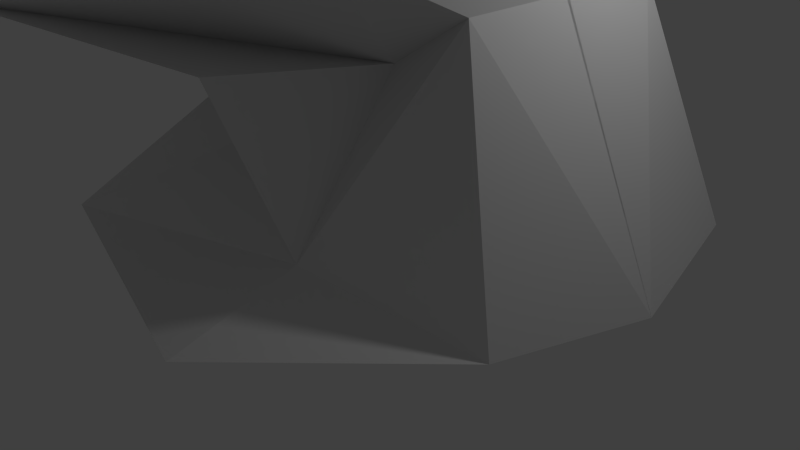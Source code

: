 # Source: troll.blend  (saved by Blender 2.65.0; exported with 4.5.12 LTS)
import bpy
from mathutils import Matrix  # noqa: F401  (used for matrix-valued properties, if any)

bpy.ops.wm.read_factory_settings(use_empty=True)
scene = bpy.context.scene
scene.name = 'Scene'

# ---- collections
col_collection_1 = bpy.data.collections.new('Collection 1'); scene.collection.children.link(col_collection_1)

# ---- world
world_world = bpy.data.worlds.new('World'); scene.world = world_world
world_world.color = (0.05088, 0.05088, 0.05088)
world_world.use_sun_shadow = False
world_world.sun_shadow_jitter_overblur = 0.0
world_world.cycles.sampling_method = 'MANUAL'
world_world.cycles.sample_map_resolution = 256

# ---- cameras
cam_camera = bpy.data.cameras.new('Camera')
cam_camera.clip_end = 100.0
cam_camera.lens = 35.0
cam_camera.sensor_width = 32.0
cam_camera.sensor_height = 18.0
cam_camera.ortho_scale = 7.314
cam_camera.dof.focus_distance = 0.0
cam_camera.dof.aperture_fstop = 128.0

# ---- lights
light_lamp = bpy.data.lights.new('Lamp', 'POINT')
light_lamp.transmission_factor = 0.0
light_lamp.cutoff_distance = 30.0
light_lamp.energy = 100.0
light_lamp.shadow_buffer_clip_start = 1.001
light_lamp.shadow_soft_size = 0.1
light_lamp.shadow_maximum_resolution = 0.006
light_lamp.use_absolute_resolution = True
light_lamp.cycles.use_multiple_importance_sampling = False

# ---- meshes
me_cube_002 = bpy.data.meshes.new('Cube.002')
me_cube_002.from_pydata([(-4.326, 0.009804, -1.0), (-3.704, 2.996, -1.0), (1.878, 1.93, -1.013), (2.286, -0.004635, -1.212), (-1.0, 1.334, 0.4826), (1.0, 1.334, 1.73), (1.0, -0.01775, 1.73), (-0.09962, 3.923, -1.006), (0.08709, 1.334, 1.16), (-0.08669, 2.478, -0.5968), (-2.017, 1.762, 0.6884), (-2.538, -0.007002, 0.595), (1.0, 2.864, 2.436), (-0.4317, 3.089, 1.294), (-2.613, 2.111, 0.7878), (-4.736, 0.0001346, 0.5998), (-3.595, 3.929, 1.579), (-3.11, 0.02429, 2.536), (-2.122, 2.712, 4.591), (-1.484, 1.0, 3.8), (0.7071, 1.787, 3.711), (0.2088, 1.654, 2.348), (-1.964, 3.278, 2.533), (-1.339, 1.159, 3.315), (-0.9588, 3.257, 3.338), (1.495, 1.007, 3.577), (-3.453, 0.03848, 3.835), (-0.07975, 0.9228, 6.386), (-2.17, 1.361, 5.941), (-0.06113, 2.227, 6.228), (-0.06113, 3.23, 4.855), (-0.06113, 3.493, 3.608), (-0.06113, 3.595, 4.04), (-0.06113, 3.391, 5.287), (-0.06113, 2.399, 6.483), (-0.06113, 0.9235, 6.661), (-2.275, 2.227, 6.228), (-2.275, 3.23, 4.855), (-2.275, 3.494, 3.811), (-2.275, 3.595, 4.04), (-2.275, 4.095, 5.287), (-2.275, 2.399, 6.483), (-2.275, 0.9235, 6.661), (-3.732, 0.03848, 3.25), (-4.316, 0.03848, 3.174), (-7.555, 1.685, 4.228), (-3.58, 0.03848, 5.207), (-2.894, 0.03848, 6.019), (-3.028, 0.7538, 4.974), (-4.128, 1.264, 4.878), (-4.531, 1.713, 3.76), (-4.738, 1.978, 3.243), (-5.309, 2.069, 3.165), (-5.031, 1.642, 4.296), (-4.721, 1.336, 5.037), (-3.48, 0.9751, 6.283), (0.9254, 2.467, 4.855), (0.2907, 3.584, 4.866), (-0.9247, 1.216, 3.32)], [], [(4, 1, 10), (13, 9, 4), (5, 6, 3), (0, 1, 7), (2, 5, 3), (0, 11, 10), (1, 4, 9), (3, 0, 2), (7, 9, 2), (8, 5, 9), (2, 0, 7), (1, 0, 10), (7, 1, 9), (5, 2, 9), (8, 12, 5), (5, 12, 6), (9, 13, 8), (13, 4, 10), (10, 11, 14), (11, 15, 14), (13, 10, 14), (16, 13, 14), (16, 14, 15), (16, 8, 13), (8, 16, 12), (15, 17, 16), (18, 16, 17), (19, 16, 18), (16, 19, 22), (20, 6, 12), (20, 12, 19), (19, 12, 21, 58), (12, 16, 21), (22, 23, 24), (21, 22, 24), (25, 6, 20), (23, 21, 24), (17, 26, 18), (20, 27, 25), (27, 19, 20), (28, 19, 27), (28, 19, 18), (28, 18, 48), (19, 23, 22), (23, 19, 58, 21), (16, 22, 21), (27, 29, 28), (28, 29, 36), (36, 29, 30), (36, 30, 37), (37, 30, 38), (38, 30, 31), (38, 31, 32), (38, 32, 39), (40, 32, 33), (39, 32, 40), (40, 33, 34), (40, 34, 41), (41, 34, 35), (41, 35, 42), (18, 26, 48), (36, 48, 28), (48, 36, 49), (49, 36, 37), (49, 37, 50), (50, 37, 38), (50, 38, 51), (51, 38, 52), (52, 38, 39), (52, 39, 53), (53, 39, 54), (54, 39, 40), (54, 40, 55), (55, 40, 41), (55, 41, 42), (51, 43, 44), (44, 51, 52), (49, 48, 26), (49, 26, 43), (43, 49, 50), (43, 50, 51), (44, 52, 53), (44, 53, 45), (45, 53, 54), (45, 54, 46), (46, 54, 55), (46, 55, 47), (27, 56, 29), (27, 35, 56), (34, 56, 35), (29, 56, 30), (30, 56, 31), (31, 56, 57), (31, 57, 32), (32, 57, 33), (33, 57, 56), (33, 56, 34), (46, 44, 45), (27, 6, 25)])
me_cube_002.use_remesh_preserve_volume = False
me_cube_002.use_remesh_preserve_attributes = False
me_cube_002.use_mirror_vertex_groups = False
me_cube_002.update()

# ---- objects
ob_lamp = bpy.data.objects.new('Lamp', light_lamp)
ob_camera = bpy.data.objects.new('Camera', cam_camera)
ob_cube = bpy.data.objects.new('Cube', me_cube_002)

# ---- transforms, parenting, visibility, modifiers, constraints
ob_lamp.location = (4.076, 1.005, 5.904)
ob_lamp.rotation_euler = (0.6503, 0.05522, 1.866)
ob_lamp.lock_rotations_4d = False
ob_lamp.empty_display_type = 'ARROWS'
ob_lamp.color = (0.0, 0.0, 0.0, 0.0)
ob_lamp.lineart.crease_threshold = 0.0
ob_camera.location = (7.481, -6.508, 5.344)
ob_camera.rotation_euler = (1.109, 0.01082, 0.8149)
ob_camera.lock_rotations_4d = False
ob_camera.empty_display_type = 'ARROWS'
ob_camera.color = (0.0, 0.0, 0.0, 0.0)
ob_camera.display_type = 'WIRE'
ob_camera.lineart.crease_threshold = 0.0
ob_cube.location = (1.575, 0.2096, 1.912)
ob_cube.lineart.crease_threshold = 0.0
_m = ob_cube.modifiers.new('Mirror', 'MIRROR')
_m.use_axis = (False, True, False)

# ---- collection membership
col_collection_1.objects.link(ob_lamp)
col_collection_1.objects.link(ob_camera)
col_collection_1.objects.link(ob_cube)

# ---- scene / render settings (as saved in the file)
scene.camera = ob_camera
scene.frame_start = 1; scene.frame_end = 250; scene.frame_set(1)
scene.render.engine = 'BLENDER_EEVEE_NEXT'
scene.render.image_settings.color_mode = 'RGB'
scene.render.image_settings.compression = 90
scene.render.resolution_percentage = 50
scene.render.dither_intensity = 0.0
scene.render.bake_margin = 2
scene.render.bake_bias = 0.0
scene.cycles.use_denoising = False
scene.cycles.samples = 10
scene.cycles.sampling_pattern = 'TABULATED_SOBOL'
scene.cycles.light_sampling_threshold = 0.0
scene.cycles.use_adaptive_sampling = False
scene.cycles.use_light_tree = False
scene.cycles.blur_glossy = 0.0
scene.cycles.volume_bounces = 1
scene.cycles.pixel_filter_type = 'GAUSSIAN'
scene.cycles.sample_clamp_indirect = 0.0
scene.view_settings.view_transform = 'Standard'
bpy.context.view_layer.update()
